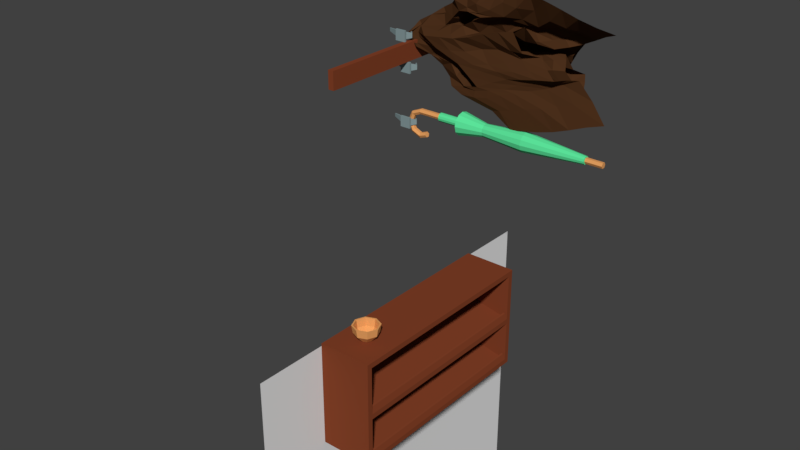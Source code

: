 # Source: shoe_rack.blend  (saved by Blender 2.79.0; exported with 4.5.12 LTS)
import bpy
from mathutils import Matrix  # noqa: F401  (used for matrix-valued properties, if any)

bpy.ops.wm.read_factory_settings(use_empty=True)
scene = bpy.context.scene
scene.name = 'Scene'

# ---- collections
col_collection_1 = bpy.data.collections.new('Collection 1'); scene.collection.children.link(col_collection_1)
col_collection_10 = bpy.data.collections.new('Collection 10'); scene.collection.children.link(col_collection_10)

# ---- materials (node trees are filled in below, after node groups)
mat_material_001 = bpy.data.materials.new('Material.001')
mat_material_001.alpha_threshold = 0.0
mat_material_001.use_transparent_shadow = False
mat_material_001.diffuse_color = (0.227, 0.053, 0.021, 1.0)
mat_material_001.roughness = 0.5
mat_material_002 = bpy.data.materials.new('Material.002')
mat_material_002.alpha_threshold = 0.0
mat_material_002.use_transparent_shadow = False
mat_material_002.diffuse_color = (0.23, 0.31, 0.32, 1.0)
mat_material_002.roughness = 0.5
mat_material_003 = bpy.data.materials.new('Material.003')
mat_material_003.alpha_threshold = 0.0
mat_material_003.use_transparent_shadow = False
mat_material_003.diffuse_color = (0.8, 0.3605, 0.1204, 1.0)
mat_material_003.roughness = 0.5
mat_material_005 = bpy.data.materials.new('Material.005')
mat_material_005.alpha_threshold = 0.0
mat_material_005.use_transparent_shadow = False
mat_material_005.diffuse_color = (0.1085, 0.8, 0.3353, 1.0)
mat_material_005.roughness = 0.5
mat_material_004 = bpy.data.materials.new('Material.004')
mat_material_004.alpha_threshold = 0.0
mat_material_004.use_transparent_shadow = False
mat_material_004.diffuse_color = (0.07323, 0.02983, 0.0117, 1.0)
mat_material_004.roughness = 0.5

# ---- material node trees

# ---- world
world_world = bpy.data.worlds.new('World'); scene.world = world_world
world_world.color = (0.05088, 0.05088, 0.05088)
world_world.use_sun_shadow = False
world_world.sun_shadow_jitter_overblur = 0.0
world_world.cycles.sampling_method = 'MANUAL'

# ---- meshes
me_cube_001 = bpy.data.meshes.new('Cube.001')
me_cube_001.from_pydata([(0.0, -0.4937, -0.04624), (0.0, -0.4937, 0.04624), (0.0, 0.4937, -0.04624), (0.0, 0.4937, 0.04624), (0.03, -0.4937, -0.04624), (0.03, -0.4937, 0.04624), (0.03, 0.4937, -0.04624), (0.03, 0.4937, 0.04624)], [], [(0, 1, 3, 2), (2, 3, 7, 6), (6, 7, 5, 4), (4, 5, 1, 0), (2, 6, 4, 0), (7, 3, 1, 5)])
me_cube_001.materials.append(mat_material_001)
me_cube_001.use_remesh_preserve_volume = False
me_cube_001.use_remesh_preserve_attributes = False
me_cube_001.use_mirror_vertex_groups = False
me_cube_001.update()
me_cube_002 = bpy.data.meshes.new('Cube.002')
me_cube_002.from_pydata([(0.04, -0.0171, -0.01773), (0.04, -0.0171, 0.01773), (0.04, 0.01836, -0.01773), (0.04, 0.01836, 0.01773), (0.03, -0.02709, -0.02772), (0.03, -0.02709, 0.02772), (0.03, 0.02835, -0.02772), (0.03, 0.02835, 0.02772), (0.04, 0.02835, -0.02772), (0.04, -0.02709, -0.02772), (0.04, -0.02709, 0.02772), (0.04, 0.02835, 0.02772), (0.05, -0.0171, -0.01773), (0.05, -0.0171, 0.01773), (0.05, 0.01836, -0.01773), (0.05, 0.01836, 0.01773), (0.06719, 0.01314, -0.04268), (0.06719, 0.01314, -0.03279), (0.06719, -0.01189, -0.04268), (0.06719, -0.01189, -0.03279), (0.08614, 0.01032, -0.01756), (0.08614, -0.009065, -0.01756), (0.09613, -0.009065, -0.01756), (0.09613, 0.01032, -0.01756), (0.07878, 0.009, 0.1001), (0.07406, 0.009, 0.1001), (0.07406, -0.007743, 0.1001), (0.07878, -0.007743, 0.1001)], [], [(8, 6, 7, 11), (0, 9, 8, 2), (4, 9, 10, 5), (17, 20, 23, 16), (12, 14, 15, 13), (7, 5, 10, 11), (1, 10, 9, 0), (15, 3, 25, 24), (2, 8, 11, 3), (3, 11, 10, 1), (3, 15, 14, 2), (0, 12, 13, 1), (8, 9, 4, 6), (2, 14, 17, 16), (12, 0, 18, 19), (0, 2, 16, 18), (14, 12, 19, 17), (18, 22, 21, 19), (6, 4, 5, 7), (16, 23, 22, 18), (19, 21, 20, 17), (23, 20, 21, 22), (13, 15, 24, 27), (3, 1, 26, 25), (1, 13, 27, 26), (27, 24, 25, 26)])
me_cube_002.materials.append(mat_material_002)
me_cube_002.use_remesh_preserve_volume = False
me_cube_002.use_remesh_preserve_attributes = False
me_cube_002.use_mirror_vertex_groups = False
me_cube_002.update()
me_cylinder = bpy.data.meshes.new('Cylinder')
me_cylinder.from_pydata([(-0.06171, 0.01479, -1.068), (-0.06171, 0.01479, -0.06171), (-0.0489, 0.007396, -1.068), (-0.0489, 0.007396, -0.06171), (-0.0489, -0.007396, -1.068), (-0.0489, -0.007396, -0.06171), (-0.06171, -0.01479, -1.068), (-0.06171, -0.01479, -0.06171), (-0.07452, -0.007396, -1.068), (-0.07452, -0.007396, -0.06171), (-0.07452, 0.007396, -1.068), (-0.07452, 0.007396, -0.06171), (-0.03414, 0.007396, -0.02757), (-0.04319, 0.01479, -0.01851), (-0.03414, -0.007396, -0.02757), (-0.04319, -0.01479, -0.01851), (-0.05225, -0.007396, -0.009454), (-0.05225, 0.007396, -0.009454), (0.0, 0.007396, -0.01281), (0.0, 0.01479, 0.0), (0.0, -0.007396, -0.01281), (0.0, -0.01479, 0.0), (0.0, -0.007396, 0.01281), (0.0, 0.007396, 0.01281), (0.03414, 0.007396, -0.02757), (0.04319, 0.01479, -0.01851), (0.03414, -0.007396, -0.02757), (0.04319, -0.01479, -0.01851), (0.05225, -0.007396, -0.009454), (0.05225, 0.007396, -0.009454), (0.0489, 0.007396, -0.06171), (0.06171, 0.01479, -0.06171), (0.0489, -0.007396, -0.06171), (0.06171, -0.01479, -0.06171), (0.07452, -0.007396, -0.06171), (0.07452, 0.007396, -0.06171), (0.03733, 0.007396, -0.09435), (0.04937, 0.01479, -0.09873), (0.03733, -0.007396, -0.09435), (0.04937, -0.01479, -0.09873), (0.0614, -0.007396, -0.1031), (0.0614, 0.007396, -0.1031)], [], [(0, 1, 3, 2), (2, 3, 5, 4), (4, 5, 7, 6), (6, 7, 9, 8), (9, 7, 15, 16), (8, 9, 11, 10), (10, 11, 1, 0), (0, 2, 4, 6, 8, 10), (17, 16, 22, 23), (5, 3, 12, 14), (11, 9, 16, 17), (3, 1, 13, 12), (7, 5, 14, 15), (1, 11, 17, 13), (18, 19, 25, 24), (15, 14, 20, 21), (12, 13, 19, 18), (13, 17, 23, 19), (16, 15, 21, 22), (14, 12, 18, 20), (29, 28, 34, 35), (19, 23, 29, 25), (22, 21, 27, 28), (20, 18, 24, 26), (23, 22, 28, 29), (21, 20, 26, 27), (30, 31, 37, 36), (27, 26, 32, 33), (24, 25, 31, 30), (25, 29, 35, 31), (28, 27, 33, 34), (26, 24, 30, 32), (36, 37, 41, 40, 39, 38), (31, 35, 41, 37), (34, 33, 39, 40), (32, 30, 36, 38), (35, 34, 40, 41), (33, 32, 38, 39)])
me_cylinder.materials.append(mat_material_003)
me_cylinder.use_remesh_preserve_volume = False
me_cylinder.use_remesh_preserve_attributes = False
me_cylinder.use_mirror_vertex_groups = False
me_cylinder.update()
me_cube = bpy.data.meshes.new('Cube')
me_cube.from_pydata([(0.0, -0.6, 0.0), (0.0, -0.6, 0.6), (0.3, -0.6, 0.0), (0.3, 0.6, 0.6), (0.0, 0.6, 0.0), (0.3, -0.6, 0.6), (0.3, -0.57, 0.57), (0.2914, -0.5611, 0.06754), (0.0, 0.6, 0.6), (0.3, 0.5999, 0.0), (0.0, 0.57, 0.57), (0.0, 0.5999, 0.0), (0.3, 0.57, 0.57), (0.2914, 0.5611, 0.06754), (0.0, -0.57, 0.359), (0.0, 0.57, 0.359), (-1.118e-08, -0.57, 0.09), (-1.118e-08, 0.57, 0.09), (0.0, -0.57, 0.57), (0.3, 0.6, 0.0), (0.0, -0.57, 0.329), (0.2914, -0.5611, 0.3365), (0.3, -0.57, 0.269), (0.2914, 0.5611, 0.3365), (0.3, 0.57, 0.269), (0.0, 0.57, 0.329), (0.273, 0.57, 0.57), (0.2816, 0.5611, 0.3387), (0.273, -0.57, 0.57), (0.2816, -0.5611, 0.3387), (0.273, -0.57, 0.275), (0.2816, 0.5611, 0.0697), (0.2816, -0.5611, 0.0697), (0.273, 0.57, 0.275), (0.273, 0.57, 0.305), (0.273, -0.57, 0.305), (0.3, 0.57, 0.03), (0.3, -0.57, 0.03), (0.273, 0.57, 0.036), (0.3, -0.57, 0.299), (0.3, 0.57, 0.299), (0.273, -0.57, 0.036)], [], [(15, 10, 8), (19, 24, 36), (11, 17, 4), (9, 36, 37, 2), (3, 8, 1, 5), (11, 9, 2, 0), (12, 3, 5, 6), (4, 19, 9, 11), (37, 22, 2), (19, 36, 9), (0, 16, 17, 11), (38, 33, 25, 17), (18, 1, 8, 10), (3, 12, 40), (30, 41, 16, 20), (17, 25, 4), (39, 6, 5), (0, 20, 16), (14, 15, 25, 20), (3, 40, 24, 19), (40, 39, 22, 24), (1, 14, 20, 0), (15, 8, 4, 25), (8, 3, 19, 4), (39, 5, 2, 22), (5, 1, 0, 2), (1, 18, 14), (41, 38, 17, 16), (33, 30, 20, 25), (35, 34, 15, 14), (28, 35, 14, 18), (34, 26, 10, 15), (26, 28, 18, 10), (12, 6, 28, 26), (40, 12, 26, 34), (6, 39, 35, 28), (21, 23, 27, 29), (24, 22, 30, 33), (7, 13, 31, 32), (22, 37, 41, 30), (36, 24, 33, 38), (29, 27, 34, 35), (13, 7, 37, 36), (31, 13, 36, 38), (21, 29, 35, 39), (27, 23, 40, 34), (23, 21, 39, 40), (7, 32, 41, 37), (32, 31, 38, 41)])
me_cube.materials.append(mat_material_001)
me_cube.use_remesh_preserve_volume = False
me_cube.use_remesh_preserve_attributes = False
me_cube.use_mirror_vertex_groups = False
me_cube.update()
me_cylinder_003 = bpy.data.meshes.new('Cylinder.003')
me_cylinder_003.from_pydata([(-1.173e-09, 0.0304, 0.002034), (0.0, 0.0663, 0.08579), (0.0215, 0.0215, 0.002034), (0.04688, 0.04688, 0.08579), (0.0304, -1.043e-09, 0.002034), (0.0663, -3.129e-09, 0.08579), (0.0215, -0.0215, 0.002034), (0.04688, -0.04688, 0.08579), (-3.83e-09, -0.0304, 0.002034), (-5.853e-09, -0.0663, 0.08579), (-0.0215, -0.0215, 0.002034), (-0.04688, -0.04688, 0.08579), (-0.0304, 6.489e-10, 0.002034), (-0.0663, 8.904e-10, 0.08579), (-0.0215, 0.0215, 0.002034), (-0.04688, 0.04688, 0.08579), (-1.049e-10, 0.06763, 0.04289), (0.04782, 0.04782, 0.04289), (0.06763, -3.978e-09, 0.04289), (0.04782, -0.04782, 0.04289), (-4.136e-09, -0.06763, 0.04289), (-0.04782, -0.04782, 0.04289), (-0.06763, 5.247e-11, 0.04289), (-0.04782, 0.04782, 0.04289), (0.0528, 0.0528, 0.08579), (0.0, 0.07467, 0.08579), (0.07467, -3.264e-09, 0.08579), (0.0528, -0.0528, 0.08579), (-6.528e-09, -0.07467, 0.08579), (-0.0528, -0.0528, 0.08579), (-0.07467, 8.904e-10, 0.08579), (-0.0528, 0.0528, 0.08579), (0.01909, 0.01909, 0.00795), (-1.173e-09, 0.02699, 0.00795), (0.02699, -9.876e-10, 0.00795), (0.01909, -0.01909, 0.00795), (-3.555e-09, -0.02699, 0.00795), (-0.01909, -0.01909, 0.00795), (-0.02699, 6.489e-10, 0.00795), (-0.01909, 0.01909, 0.00795), (-0.04246, -0.04246, 0.04289), (-0.06004, 5.247e-11, 0.04289), (0.04246, -0.04246, 0.04289), (-4.136e-09, -0.06004, 0.04289), (0.04246, 0.04246, 0.04289), (0.06004, -3.978e-09, 0.04289), (-0.04246, 0.04246, 0.04289), (-1.049e-10, 0.06004, 0.04289)], [], [(16, 25, 24, 17), (17, 24, 26, 18), (18, 26, 27, 19), (19, 27, 28, 20), (20, 28, 29, 21), (21, 29, 30, 22), (41, 40, 37, 38), (22, 30, 31, 23), (23, 31, 25, 16), (0, 2, 4, 6, 8, 10, 12, 14), (14, 23, 16, 0), (12, 22, 23, 14), (10, 21, 22, 12), (8, 20, 21, 10), (6, 19, 20, 8), (4, 18, 19, 6), (2, 17, 18, 4), (0, 16, 17, 2), (1, 3, 24, 25), (3, 5, 26, 24), (5, 7, 27, 26), (7, 9, 28, 27), (9, 11, 29, 28), (11, 13, 30, 29), (13, 15, 31, 30), (15, 1, 25, 31), (32, 33, 39, 38, 37, 36, 35, 34), (43, 42, 35, 36), (45, 44, 32, 34), (46, 41, 38, 39), (40, 43, 36, 37), (42, 45, 34, 35), (44, 47, 33, 32), (47, 46, 39, 33), (1, 15, 46, 47), (3, 1, 47, 44), (7, 5, 45, 42), (11, 9, 43, 40), (15, 13, 41, 46), (5, 3, 44, 45), (9, 7, 42, 43), (13, 11, 40, 41)])
me_cylinder_003.materials.append(mat_material_003)
me_cylinder_003.use_remesh_preserve_volume = False
me_cylinder_003.use_remesh_preserve_attributes = False
me_cylinder_003.use_mirror_vertex_groups = False
me_cylinder_003.update()
me_plane_001 = bpy.data.meshes.new('Plane.001')
me_plane_001.from_pydata([(-1.0, -1.0, 0.0), (1.0, -1.0, 0.0), (-1.0, 1.0, 0.0), (1.0, 1.0, 0.0)], [], [(0, 1, 3, 2)])
me_plane_001.use_remesh_preserve_volume = False
me_plane_001.use_remesh_preserve_attributes = False
me_plane_001.use_mirror_vertex_groups = False
me_plane_001.update()
me_cylinder_001 = bpy.data.meshes.new('Cylinder.001')
me_cylinder_001.from_pydata([(-0.07258, 0.01883, -0.2851), (-0.06171, 0.0222, -0.1807), (-0.08054, 0.01087, -0.2851), (-0.05061, 0.01923, -0.1807), (-0.08345, -9.241e-08, -0.2851), (-0.04248, 0.0111, -0.1807), (-0.08054, -0.01087, -0.2851), (-0.0395, -8.351e-08, -0.1807), (-0.07258, -0.01883, -0.2851), (-0.04248, -0.0111, -0.1807), (-0.06171, -0.02174, -0.2851), (-0.05061, -0.01923, -0.1807), (-0.05083, -0.01883, -0.2851), (-0.06171, -0.0222, -0.1807), (-0.04288, -0.01087, -0.2851), (-0.07281, -0.01923, -0.1807), (-0.03996, -8.325e-08, -0.2851), (-0.08094, -0.0111, -0.1807), (-0.04288, 0.01087, -0.2851), (-0.08391, -9.286e-08, -0.1807), (-0.05083, 0.01883, -0.2851), (-0.08094, 0.0111, -0.1807), (-0.06171, 0.02174, -0.2851), (-0.07281, 0.01923, -0.1807), (-0.06171, 0.05877, -0.3077), (-0.03232, 0.0509, -0.3077), (-0.01081, 0.02939, -0.3077), (-0.002937, -7.972e-08, -0.3077), (-0.01081, -0.02939, -0.3077), (-0.03232, -0.0509, -0.3077), (-0.06171, -0.05877, -0.3077), (-0.09109, -0.0509, -0.3077), (-0.1126, -0.02939, -0.3077), (-0.1205, -1.045e-07, -0.3077), (-0.1126, 0.02939, -0.3077), (-0.09109, 0.0509, -0.3077), (-0.04542, 0.02821, -0.4433), (-0.0335, 0.01629, -0.4433), (-0.02913, -8.252e-08, -0.4433), (-0.0335, -0.01629, -0.4433), (-0.04542, -0.02821, -0.4433), (-0.06171, -0.03257, -0.4433), (-0.07799, -0.02821, -0.4433), (-0.08992, -0.01629, -0.4433), (-0.09428, -9.624e-08, -0.4433), (-0.08992, 0.01629, -0.4433), (-0.07799, 0.02821, -0.4433), (-0.06171, 0.03257, -0.4433), (-0.0376, 0.04176, -0.6643), (-0.01995, 0.02411, -0.6643), (-0.01349, -8.103e-08, -0.6643), (-0.01995, -0.02411, -0.6643), (-0.0376, -0.04176, -0.6643), (-0.06171, -0.04822, -0.6643), (-0.08582, -0.04176, -0.6643), (-0.1035, -0.02411, -0.6643), (-0.1099, -1.013e-07, -0.6643), (-0.1035, 0.02411, -0.6643), (-0.08582, 0.04176, -0.6643), (-0.06171, 0.04822, -0.6643), (-0.06171, 0.01999, -0.9811), (-0.05171, 0.01731, -0.9811), (-0.0444, 0.009995, -0.9811), (-0.04172, 2.267e-09, -0.9811), (-0.0444, -0.009995, -0.9811), (-0.05171, -0.01731, -0.9811), (-0.06171, -0.01999, -0.9811), (-0.0717, -0.01731, -0.9811), (-0.07902, -0.009995, -0.9811), (-0.0817, -6.152e-09, -0.9811), (-0.07902, 0.009995, -0.9811), (-0.0717, 0.01731, -0.9811)], [], [(20, 3, 5, 18), (18, 5, 7, 16), (16, 7, 9, 14), (14, 9, 11, 12), (12, 11, 13, 10), (10, 13, 15, 8), (8, 15, 17, 6), (6, 17, 19, 4), (4, 19, 21, 2), (2, 21, 23, 0), (3, 1, 23, 21, 19, 17, 15, 13, 11, 9, 7, 5), (0, 23, 1, 22), (24, 22, 20, 25), (58, 71, 70, 57), (46, 35, 24, 47), (45, 34, 35, 46), (44, 33, 34, 45), (43, 32, 33, 44), (42, 31, 32, 43), (41, 30, 31, 42), (40, 29, 30, 41), (39, 28, 29, 40), (38, 27, 28, 39), (37, 26, 27, 38), (36, 25, 26, 37), (47, 24, 25, 36), (59, 47, 36, 48), (48, 36, 37, 49), (49, 37, 38, 50), (50, 38, 39, 51), (51, 39, 40, 52), (52, 40, 41, 53), (53, 41, 42, 54), (54, 42, 43, 55), (55, 43, 44, 56), (56, 44, 45, 57), (57, 45, 46, 58), (58, 46, 47, 59), (35, 0, 22, 24), (59, 60, 71, 58), (32, 6, 4, 33), (56, 57, 70, 69), (56, 69, 68, 55), (55, 68, 67, 54), (54, 67, 66, 53), (53, 66, 65, 52), (52, 65, 64, 51), (51, 64, 63, 50), (50, 63, 62, 49), (49, 62, 61, 48), (60, 61, 62, 63, 64, 65, 66, 67, 68, 69, 70, 71), (31, 8, 6, 32), (30, 10, 8, 31), (29, 12, 10, 30), (28, 14, 12, 29), (27, 16, 14, 28), (26, 18, 16, 27), (34, 2, 0, 35), (25, 20, 18, 26), (33, 4, 2, 34), (48, 61, 60, 59), (22, 1, 3, 20)])
me_cylinder_001.materials.append(mat_material_005)
me_cylinder_001.use_remesh_preserve_volume = False
me_cylinder_001.use_remesh_preserve_attributes = False
me_cylinder_001.use_mirror_vertex_groups = False
me_cylinder_001.update()
me_cylinder_002 = bpy.data.meshes.new('Cylinder.002')
me_cylinder_002.from_pydata([(0.09269, 0.04579, -0.8654), (0.03941, 0.2318, -0.2777), (0.03063, 0.05177, -0.7772), (0.09007, 0.1815, -0.1699), (0.09411, -0.01493, -0.6614), (0.09186, 0.09599, -0.05811), (0.02908, -0.1253, -0.5551), (0.06724, 0.003734, 0.05888), (0.06473, -0.08312, -0.66), (0.09533, -0.09659, -0.05452), (0.1675, -0.06385, -0.7602), (0.09488, -0.1708, -0.1703), (0.219, -0.09832, -0.8523), (0.06419, -0.2211, -0.2797), (0.09801, -0.1859, -1.02), (0.0782, -0.2962, -0.5103), (0.05245, 0.2001, -1.027), (0.0853, 0.3081, -0.509), (0.1164, 0.1368, -0.2076), (0.07506, 0.09016, -0.08089), (0.07534, 0.01546, 0.07762), (0.1274, -0.07577, -0.06385), (0.1356, -0.1265, -0.1968), (0.07559, 0.1131, -0.7129), (0.04499, 0.162, -0.5637), (0.03111, 0.2119, -0.4241), (0.03091, 0.1828, -0.297), (0.03845, 0.1356, -0.4451), (0.03457, 0.08432, -0.6075), (0.07147, 0.07136, -0.1759), (0.03858, 0.07389, -0.3357), (0.05389, 0.03247, -0.5019), (0.04206, -0.004526, -0.04899), (0.03015, -0.02865, -0.2265), (0.0318, -0.08233, -0.3899), (0.09425, -0.07201, -0.1714), (0.09997, -0.06057, -0.3275), (0.1082, -0.06187, -0.4944), (0.03924, -0.1662, -0.2994), (0.08495, -0.1436, -0.4405), (0.1525, -0.1013, -0.5925), (0.03108, -0.198, -0.4231), (0.09161, -0.1675, -0.5591), (0.1565, -0.1424, -0.7017), (0.03112, -0.3225, -0.5666), (0.0311, -0.2903, -0.7048), (0.04809, -0.2361, -0.8651), (0.03605, 0.3381, -0.5667), (0.03435, 0.3076, -0.7049), (0.035, 0.2554, -0.8668), (0.07008, 0.04752, -0.8202), (0.0498, 0.2075, -0.2109), (0.03097, 0.2251, -0.3532), (0.03095, 0.06594, -0.6925), (0.05845, 0.01846, -0.721), (0.1024, 0.1392, -0.115), (0.06573, 0.004022, -0.5831), (0.02919, -0.03759, -0.6087), (0.07335, 0.05102, 0.01821), (0.0312, -0.1073, -0.4718), (0.03098, -0.1583, -0.6134), (0.09323, -0.03737, 0.004586), (0.091, -0.07178, -0.5788), (0.1192, -0.05748, -0.7144), (0.113, -0.1379, -0.1109), (0.1641, -0.07994, -0.6758), (0.2034, -0.07622, -0.8046), (0.05735, -0.201, -0.2109), (0.1932, -0.1244, -0.7755), (0.1698, -0.1431, -0.9318), (0.04795, -0.2626, -0.3814), (0.07037, -0.2087, -0.9425), (0.04428, 0.225, -0.9457), (0.08549, 0.1202, -0.9421), (0.06328, 0.2686, -0.38), (0.1078, 0.1156, -0.1403), (0.06768, 0.07867, 0.005284), (0.1113, -0.055, 0.01952), (0.1382, -0.1062, -0.1289), (0.06575, 0.0882, -0.07652), (0.09748, 0.1597, -0.1934), (0.1156, -0.1495, -0.1846), (0.1003, -0.08502, -0.05798), (0.04905, 0.005895, 0.051), (0.09059, 0.08096, -0.7879), (0.06371, 0.1381, -0.6362), (0.03498, 0.184, -0.4916), (0.05704, 0.157, -0.2343), (0.03093, 0.1711, -0.3702), (0.04236, 0.1036, -0.5225), (0.08966, 0.0579, -0.1333), (0.03904, 0.0878, -0.2521), (0.04723, 0.0584, -0.4195), (0.08285, -1.084e-07, 0.01621), (0.03484, -0.01754, -0.1414), (0.02746, -0.05149, -0.3095), (0.1039, -0.05595, -0.1281), (0.07305, -0.08561, -0.2519), (0.1176, -0.05607, -0.4085), (0.06591, -0.1517, -0.2318), (0.03497, -0.1536, -0.3737), (0.1281, -0.1256, -0.5122), (0.03107, -0.2128, -0.3511), (0.04509, -0.1764, -0.4933), (0.1136, -0.1412, -0.6306), (0.05565, -0.3224, -0.5228), (0.0311, -0.3049, -0.6281), (0.03614, -0.2655, -0.7862), (0.06274, 0.3323, -0.5251), (0.03427, 0.3223, -0.6283), (0.03475, 0.2849, -0.787), (0.06007, 0.1751, -0.7834), (0.03593, 0.2182, -0.6354), (0.03497, 0.2585, -0.495), (0.09873, -0.1683, -0.7793), (0.0731, -0.2242, -0.6302), (0.03093, -0.2447, -0.4931), (0.1594, -0.1266, -0.6474), (0.08086, -0.157, -0.5017), (0.1304, -0.0672, -0.5437), (0.09961, -0.1081, -0.3812), (0.1783, -0.005487, -0.2957), (0.03187, -0.09822, -0.4545), (0.04565, -0.05256, -0.2894), (0.05516, -0.03739, -0.1201), (0.07251, -0.01281, -0.4498), (0.04656, 0.02472, -0.2874), (0.04279, 0.03981, -0.1191), (0.0386, 0.06013, -0.5553), (0.03975, 0.09545, -0.3869), (0.1755, 0.09681, -0.3479), (0.06226, 0.09923, -0.6599), (0.04343, 0.1548, -0.5047), (0.03489, 0.1753, -0.4316), (0.05327, 0.1214, -0.5821), (0.05991, 0.08088, -0.7422), (0.03483, 0.1295, -0.3129), (0.03812, 0.07777, -0.4704), (0.04668, 0.03881, -0.6389), (0.03912, 0.0351, -0.2033), (0.06794, 0.002085, -0.3668), (0.05159, -0.02839, -0.5311), (0.04226, -0.04184, -0.2042), (0.03565, -0.06823, -0.3741), (0.03309, -0.1194, -0.5373), (0.05389, -0.1204, -0.3142), (0.1183, -0.08232, -0.4601), (0.1269, -0.07109, -0.6301), (0.04301, -0.1655, -0.4336), (0.1203, -0.1347, -0.5741), (0.1774, -0.09986, -0.7268), (0.03853, -0.229, -0.5578), (0.08068, -0.1899, -0.7064), (0.1349, -0.1564, -0.8553), (0.035, 0.2432, -0.559), (0.04129, 0.1957, -0.7093), (0.06823, 0.1494, -0.8641), (0.09857, -0.05326, 0.02117), (0.04795, 0.05942, 0.0008594), (0.1064, -0.1138, -0.1244), (0.09228, 0.1189, -0.1359), (0.04621, 0.2712, -0.4486), (0.04446, -0.2599, -0.4464), (0.05157, -0.1807, -0.2875), (0.086, -0.1052, -0.1815), (0.07169, -0.03682, -0.008649), (0.0825, 0.02364, 0.00905), (0.07334, 0.1071, -0.1875), (0.04504, 0.1902, -0.2885), (0.03495, 0.1934, -0.3596), (0.03509, -0.1712, -0.3617), (0.1446, -0.03609, -0.2122), (0.1191, -0.03771, -0.2528), (0.1553, -0.1432, -0.2587), (0.128, -0.1927, -0.3162), (0.2011, 0.01884, -0.38), (0.101, -0.1073, -0.289), (0.1024, -0.2126, -0.346), (0.0984, -0.1578, -0.3345), (0.1641, -0.08617, -0.2253), (0.1613, -0.02566, -0.3351), (0.2166, -0.1111, -0.3262), (0.2105, -0.1771, -0.3629), (0.2239, 0.03213, -0.4598), (0.1595, -0.08408, -0.3577), (0.166, -0.217, -0.401), (0.1594, -0.1555, -0.3788), (0.2088, -0.07049, -0.3091), (0.1921, -9.645e-06, -0.4134), (0.2426, -0.09557, -0.4164), (0.2314, -0.1418, -0.4411), (0.2425, 0.04529, -0.5295), (0.1802, -0.06388, -0.4403), (0.1982, -0.1921, -0.4774), (0.175, -0.1311, -0.465), (0.2339, -0.04938, -0.3955), (0.203, 0.004152, -0.4887), (0.2687, -0.08631, -0.5032), (0.2566, -0.1235, -0.5251), (0.2586, 0.05391, -0.5891), (0.1808, -0.04168, -0.5094), (0.2212, -0.1671, -0.5481), (0.1935, -0.1119, -0.542), (0.2518, -0.03434, -0.4786), (0.2224, 0.01379, -0.556), (0.2921, -0.0769, -0.5788), (0.2784, -0.1128, -0.6), (0.2755, 0.06545, -0.6404), (0.1988, -0.02796, -0.5774), (0.2516, -0.1521, -0.6195), (0.2139, -0.09264, -0.6087), (0.2676, -0.02195, -0.5509), (0.2371, 0.02741, -0.6139), (0.3114, -0.06689, -0.6412), (0.297, -0.1028, -0.662), (0.2975, 0.06933, -0.6921), (0.2084, -0.01205, -0.6342), (0.2667, -0.1363, -0.6815), (0.2262, -0.08009, -0.6683), (0.2797, -0.008192, -0.6112), (0.2524, 0.03536, -0.6651), (0.3278, -0.05822, -0.6957), (0.315, -0.09231, -0.7153), (0.1431, 0.1384, -0.267), (0.2281, -0.001011, -0.6842), (0.2833, -0.1247, -0.7354), (0.2403, -0.06857, -0.7212), (0.2935, 0.003567, -0.6646), (0.2721, 0.04299, -0.7147), (0.348, -0.05743, -0.7532), (0.3342, -0.08052, -0.7718), (0.2509, 0.0008965, -0.7338), (0.3079, -0.1196, -0.7909), (0.2664, -0.06704, -0.7742), (0.3076, 0.003104, -0.7218), (0.121, 0.1934, -0.3216), (0.1094, 0.04426, -0.2258), (0.1095, 0.05335, -0.2574), (0.1916, 0.09308, -0.4411), (0.09585, 0.2194, -0.3236), (0.07743, 0.1198, -0.2891), (0.08355, 0.154, -0.3318), (0.1327, 0.07738, -0.2413), (0.193, 0.164, -0.3778), (0.1181, 0.02804, -0.3186), (0.1271, 0.04285, -0.3482), (0.2102, 0.09758, -0.5303), (0.15, 0.2186, -0.3948), (0.1089, 0.09341, -0.3712), (0.1313, 0.1563, -0.3866), (0.1614, 0.06729, -0.3324), (0.1819, 0.1329, -0.4619), (0.1266, 0.01328, -0.4085), (0.1237, 0.03612, -0.4366), (0.2273, 0.09661, -0.6082), (0.1621, 0.1966, -0.485), (0.1032, 0.08435, -0.4519), (0.1191, 0.1468, -0.4764), (0.1705, 0.06275, -0.4237), (0.1924, 0.1225, -0.5504), (0.1365, -4.831e-06, -0.4913), (0.1182, 0.02532, -0.5173), (0.2419, 0.091, -0.6723), (0.1688, 0.1782, -0.562), (0.09877, 0.07394, -0.5317), (0.1174, 0.1376, -0.5591), (0.1819, 0.05993, -0.5091), (0.2058, 0.1217, -0.6279), (0.1458, -0.008849, -0.5635), (0.1277, 0.01666, -0.5875), (0.2558, 0.08733, -0.728), (0.1827, 0.1653, -0.6388), (0.0944, 0.06019, -0.6019), (0.1281, 0.1256, -0.6315), (0.1897, 0.0529, -0.5833), (0.2172, 0.1173, -0.692), (0.1564, -0.01725, -0.6244), (0.1452, 0.01534, -0.6462), (0.2819, 0.08502, -0.7831), (0.19, 0.1577, -0.7039), (0.1034, 0.04811, -0.6611), (0.1358, 0.1077, -0.6905), (0.1979, 0.04525, -0.6453), (0.23, 0.1102, -0.7472), (0.1696, -0.02136, -0.678), (0.1426, 0.0006278, -0.6993), (0.1986, 0.1496, -0.7603), (0.1161, 0.03738, -0.7136), (0.1449, 0.1022, -0.7456), (0.2036, 0.04472, -0.7014), (0.2478, 0.108, -0.8044), (0.1915, -0.01956, -0.7297), (0.1599, -0.007032, -0.7536), (0.2169, 0.146, -0.8184), (0.1348, 0.035, -0.7673), (0.1649, 0.1016, -0.8012), (0.217, 0.05143, -0.7584)], [], [(168, 51, 3, 87), (167, 55, 5, 90), (166, 58, 7, 93), (165, 61, 9, 96), (164, 64, 11, 99), (163, 67, 13, 102), (162, 70, 15, 105), (161, 74, 1, 52), (160, 79, 19, 75), (159, 81, 22, 78), (158, 83, 20, 76), (157, 82, 21, 77), (156, 111, 23, 84), (155, 112, 24, 85), (154, 113, 25, 86), (153, 114, 46, 71), (152, 115, 45, 107), (151, 116, 44, 106), (150, 117, 43, 68), (149, 118, 42, 104), (147, 119, 40, 65), (146, 120, 39, 101), (97, 35, 172, 176), (144, 122, 37, 62), (143, 123, 36, 98), (142, 124, 35, 97), (141, 125, 34, 59), (140, 126, 33, 95), (139, 127, 32, 94), (138, 128, 31, 56), (137, 129, 30, 92), (88, 26, 235, 239), (135, 131, 28, 53), (134, 132, 27, 89), (132, 133, 88, 27), (24, 86, 133, 132), (131, 134, 89, 28), (23, 85, 134, 131), (85, 24, 132, 134), (50, 135, 53, 2), (0, 84, 135, 50), (84, 23, 131, 135), (129, 136, 91, 30), (27, 88, 136, 129), (136, 88, 239, 241), (128, 137, 92, 31), (28, 89, 137, 128), (89, 27, 129, 137), (54, 138, 56, 4), (2, 53, 138, 54), (53, 28, 128, 138), (126, 139, 94, 33), (30, 91, 139, 126), (91, 29, 127, 139), (125, 140, 95, 34), (31, 92, 140, 125), (92, 30, 126, 140), (57, 141, 59, 6), (4, 56, 141, 57), (56, 31, 125, 141), (123, 142, 97, 36), (33, 94, 142, 123), (94, 32, 124, 142), (122, 143, 98, 37), (34, 95, 143, 122), (95, 33, 123, 143), (60, 144, 62, 8), (6, 59, 144, 60), (59, 34, 122, 144), (120, 145, 100, 39), (36, 97, 145, 120), (35, 96, 171, 172), (119, 146, 101, 40), (37, 98, 146, 119), (98, 36, 120, 146), (63, 147, 65, 10), (8, 62, 147, 63), (62, 37, 119, 147), (118, 148, 103, 42), (39, 100, 148, 118), (117, 149, 104, 43), (40, 101, 149, 117), (101, 39, 118, 149), (66, 150, 68, 12), (10, 65, 150, 66), (65, 40, 117, 150), (115, 151, 106, 45), (42, 103, 151, 115), (103, 41, 116, 151), (114, 152, 107, 46), (43, 104, 152, 114), (104, 42, 115, 152), (69, 153, 71, 14), (12, 68, 153, 69), (68, 43, 114, 153), (112, 154, 86, 24), (48, 109, 154, 112), (109, 47, 113, 154), (111, 155, 85, 23), (49, 110, 155, 111), (110, 48, 112, 155), (73, 156, 84, 0), (16, 72, 156, 73), (72, 49, 111, 156), (83, 157, 77, 20), (7, 61, 157, 83), (61, 9, 82, 157), (79, 158, 76, 19), (5, 58, 158, 79), (58, 7, 83, 158), (82, 159, 78, 21), (9, 64, 159, 82), (64, 11, 81, 159), (80, 160, 75, 18), (3, 55, 160, 80), (55, 5, 79, 160), (113, 161, 52, 25), (47, 108, 161, 113), (108, 17, 74, 161), (116, 162, 105, 44), (41, 102, 162, 116), (102, 13, 70, 162), (99, 11, 67, 163), (96, 164, 179, 171), (100, 145, 178, 177), (96, 9, 64, 164), (124, 165, 96, 35), (32, 93, 165, 124), (93, 7, 61, 165), (127, 166, 93, 32), (29, 90, 166, 127), (90, 5, 58, 166), (167, 90, 236, 242), (26, 87, 223, 235), (87, 3, 55, 167), (52, 1, 51, 168), (52, 168, 169, 25), (25, 169, 133, 86), (26, 88, 133, 169), (87, 26, 169, 168), (38, 170, 148, 100), (99, 163, 170, 38), (102, 41, 170, 163), (41, 103, 148, 170), (173, 174, 182, 181), (176, 172, 180, 184), (178, 176, 184, 186), (179, 173, 181, 187), (145, 97, 176, 178), (99, 38, 174, 173), (164, 99, 173, 179), (38, 100, 177, 174), (186, 184, 192, 194), (187, 181, 189, 195), (180, 121, 175, 188), (182, 185, 193, 190), (171, 179, 187, 121), (177, 178, 186, 185), (174, 177, 185, 182), (172, 171, 121, 180), (188, 175, 183, 196), (190, 193, 201, 198), (193, 194, 202, 201), (175, 195, 203, 183), (184, 180, 188, 192), (181, 182, 190, 189), (121, 187, 195, 175), (185, 186, 194, 193), (201, 202, 210, 209), (183, 203, 211, 191), (197, 198, 206, 205), (200, 196, 204, 208), (195, 189, 197, 203), (194, 192, 200, 202), (192, 188, 196, 200), (189, 190, 198, 197), (208, 204, 212, 216), (210, 208, 216, 218), (211, 205, 213, 219), (204, 191, 199, 212), (198, 201, 209, 206), (196, 183, 191, 204), (203, 197, 205, 211), (202, 200, 208, 210), (219, 213, 221, 227), (212, 199, 207, 220), (214, 217, 225, 222), (217, 218, 226, 225), (205, 206, 214, 213), (191, 211, 219, 199), (209, 210, 218, 217), (206, 209, 217, 214), (222, 225, 232, 230), (225, 226, 233, 232), (207, 227, 234, 215), (221, 222, 230, 229), (218, 216, 224, 226), (216, 212, 220, 224), (213, 214, 222, 221), (199, 219, 227, 207), (220, 207, 215, 228), (227, 221, 229, 234), (226, 224, 231, 233), (224, 220, 228, 231), (239, 235, 243, 247), (241, 239, 247, 249), (242, 236, 244, 250), (235, 223, 130, 243), (90, 29, 237, 236), (87, 167, 242, 223), (29, 91, 240, 237), (91, 136, 241, 240), (250, 244, 252, 258), (243, 130, 238, 251), (245, 248, 256, 253), (248, 249, 257, 256), (236, 237, 245, 244), (223, 242, 250, 130), (240, 241, 249, 248), (237, 240, 248, 245), (256, 257, 265, 264), (238, 258, 266, 246), (252, 253, 261, 260), (255, 251, 259, 263), (249, 247, 255, 257), (247, 243, 251, 255), (244, 245, 253, 252), (130, 250, 258, 238), (260, 261, 269, 268), (263, 259, 267, 271), (265, 263, 271, 273), (266, 260, 268, 274), (253, 256, 264, 261), (251, 238, 246, 259), (258, 252, 260, 266), (257, 255, 263, 265), (273, 271, 279, 281), (274, 268, 276, 282), (267, 254, 262, 275), (269, 272, 280, 277), (246, 266, 274, 254), (264, 265, 273, 272), (261, 264, 272, 269), (259, 246, 254, 267), (275, 262, 270, 283), (277, 280, 287, 285), (280, 281, 288, 287), (262, 282, 289, 270), (271, 267, 275, 279), (268, 269, 277, 276), (254, 274, 282, 262), (272, 273, 281, 280), (287, 288, 295, 294), (270, 289, 296, 278), (284, 285, 292, 291), (286, 283, 290, 293), (282, 276, 284, 289), (281, 279, 286, 288), (279, 275, 283, 286), (276, 277, 285, 284), (285, 287, 294, 292), (283, 270, 278, 290), (289, 284, 291, 296), (288, 286, 293, 295)])
me_cylinder_002.materials.append(mat_material_004)
me_cylinder_002.use_remesh_preserve_volume = False
me_cylinder_002.use_remesh_preserve_attributes = False
me_cylinder_002.use_mirror_vertex_groups = False
me_cylinder_002.update()

# ---- objects
ob_hanger = bpy.data.objects.new('hanger', me_cube_001)
ob_hook_003 = bpy.data.objects.new('hook.003', me_cube_002)
ob_hook_002 = bpy.data.objects.new('hook.002', me_cube_002)
ob_umbrella = bpy.data.objects.new('umbrella', me_cylinder)
ob_hook_001 = bpy.data.objects.new('hook.001', me_cube_002)
ob_hook = bpy.data.objects.new('hook', me_cube_002)
ob_cube = bpy.data.objects.new('Cube', me_cube)
ob_key_bowl = bpy.data.objects.new('key_bowl', me_cylinder_003)
ob_plane = bpy.data.objects.new('Plane', me_plane_001)
ob_fabric = bpy.data.objects.new('fabric', me_cylinder_001)
ob_cylinder = bpy.data.objects.new('Cylinder', me_cylinder_002)

# ---- transforms, parenting, visibility, modifiers, constraints
ob_hanger.location = (0.0, 0.0, 1.928)
ob_hanger.lineart.crease_threshold = 0.0
ob_hook_003.parent = ob_hanger
ob_hook_003.matrix_parent_inverse = Matrix(((1.421e-14, -1.192e-07, -1.0, 0.01541), (1.0, 1.421e-14, 1.192e-07, -0.01), (1.192e-07, -1.0, 1.421e-14, -0.4937), (0.0, 0.0, 0.0, 1.0)))
ob_hook_003.location = (0.0, -0.419, 0.0)
ob_hook_003.lineart.crease_threshold = 0.0
ob_hook_002.parent = ob_hanger
ob_hook_002.matrix_parent_inverse = Matrix(((1.421e-14, -1.192e-07, -1.0, 0.01541), (1.0, 1.421e-14, 1.192e-07, -0.01), (1.192e-07, -1.0, 1.421e-14, -0.4937), (0.0, 0.0, 0.0, 1.0)))
ob_hook_002.location = (0.0, -0.1397, 0.0)
ob_hook_002.lineart.crease_threshold = 0.0
ob_umbrella.parent = ob_hook_002
ob_umbrella.matrix_parent_inverse = Matrix(((1.0, 0.0, 0.0, 0.0), (1.421e-14, 1.0, 1.694e-21, 0.1397), (1.694e-21, -1.421e-14, 1.0, 0.0), (0.0, 0.0, 0.0, 1.0)))
ob_umbrella.location = (0.06777, -0.1404, -0.009126)
ob_umbrella.rotation_euler = (0.0, -0.0, 1.571)
ob_umbrella.lineart.crease_threshold = 0.0
ob_hook_001.parent = ob_hanger
ob_hook_001.matrix_parent_inverse = Matrix(((1.421e-14, -1.192e-07, -1.0, -0.01541), (1.0, 1.421e-14, 1.192e-07, -0.01), (1.192e-07, -1.0, 1.421e-14, 0.4937), (0.0, 0.0, 0.0, 1.0)))
ob_hook_001.location = (0.0, 0.419, 0.0)
ob_hook_001.lineart.crease_threshold = 0.0
ob_hook.parent = ob_hanger
ob_hook.matrix_parent_inverse = Matrix(((1.421e-14, -1.192e-07, -1.0, -0.01541), (1.0, 1.421e-14, 1.192e-07, -0.01), (1.192e-07, -1.0, 1.421e-14, 0.4937), (0.0, 0.0, 0.0, 1.0)))
ob_hook.location = (0.0, 0.1397, 0.0)
ob_hook.lineart.crease_threshold = 0.0
ob_cube.location = (0.0, 0.0, 0.0)
ob_cube.lineart.crease_threshold = 0.0
ob_key_bowl.parent = ob_cube
ob_key_bowl.location = (0.1459, -0.4313, 0.6)
ob_key_bowl.lineart.crease_threshold = 0.0
ob_plane.location = (0.0, -0.01343, -0.4147)
ob_plane.rotation_euler = (-0.0, 1.571, 0.0)
ob_plane.hide_viewport = True
ob_plane.lineart.crease_threshold = 0.0
_m = ob_plane.modifiers.new('Collision', 'COLLISION')
ob_fabric.parent = ob_umbrella
ob_fabric.matrix_parent_inverse = Matrix(((-4.371e-08, 1.0, 0.0, 0.0), (-1.0, -4.371e-08, 0.0, 0.0), (0.0, 0.0, 1.0, 0.0), (0.0, 0.0, 0.0, 1.0)))
ob_fabric.location = (0.0, 0.0, 0.0)
ob_fabric.rotation_euler = (0.0, -0.0, 1.571)
ob_fabric.lineart.crease_threshold = 0.0
ob_cylinder.parent = ob_hook_001
ob_cylinder.matrix_parent_inverse = Matrix(((1.0, 0.0, 0.0, 0.0), (1.421e-14, 1.0, 1.694e-21, -0.419), (1.694e-21, -1.421e-14, 1.0, 0.0), (0.0, 0.0, 0.0, 1.0)))
ob_cylinder.location = (0.02833, 0.4119, -0.06074)
ob_cylinder.lineart.crease_threshold = 0.0
_vg = ob_cylinder.vertex_groups.new(name='Group')

# ---- collection membership
col_collection_1.objects.link(ob_hanger)
col_collection_1.objects.link(ob_hook_003)
col_collection_1.objects.link(ob_hook_002)
col_collection_1.objects.link(ob_umbrella)
col_collection_1.objects.link(ob_hook_001)
col_collection_1.objects.link(ob_hook)
col_collection_10.objects.link(ob_cube)
col_collection_10.objects.link(ob_key_bowl)
col_collection_10.objects.link(ob_plane)
col_collection_10.objects.link(ob_fabric)
col_collection_10.objects.link(ob_cylinder)

# ---- scene / render settings (as saved in the file)
scene.frame_start = 1; scene.frame_end = 250; scene.frame_set(251)
scene.render.engine = 'BLENDER_EEVEE_NEXT'
scene.render.resolution_percentage = 50
scene.render.dither_intensity = 0.0
scene.cycles.use_denoising = False
scene.cycles.samples = 128
scene.cycles.sampling_pattern = 'TABULATED_SOBOL'
scene.cycles.use_adaptive_sampling = False
scene.cycles.use_light_tree = False
scene.cycles.blur_glossy = 0.0
scene.cycles.sample_clamp_indirect = 0.0
scene.view_settings.view_transform = 'Standard'
bpy.context.view_layer.update()

# ---- added for rendering (the .blend has no active camera and no usable light): camera, sun
cam_auto = bpy.data.cameras.new('AutoCamera')
cam_auto.lens = 50.0
cam_auto.sensor_width = 36.0
cam_auto.clip_end = 1000.0
ob_auto_camera = bpy.data.objects.new('AutoCamera', cam_auto)
scene.collection.objects.link(ob_auto_camera)
ob_auto_camera.location = (3.22024, -3.86429, 3.59033)
ob_auto_camera.rotation_euler = (1.09748, -7.21219e-08, 0.694738)
scene.camera = ob_auto_camera
light_auto_sun = bpy.data.lights.new('AutoSun', 'SUN')
light_auto_sun.energy = 3.0
light_auto_sun.angle = 0.0523599
ob_auto_sun = bpy.data.objects.new('AutoSun', light_auto_sun)
scene.collection.objects.link(ob_auto_sun)
ob_auto_sun.rotation_euler = (0.872665, 0.174533, 0.523599)
bpy.context.view_layer.update()
